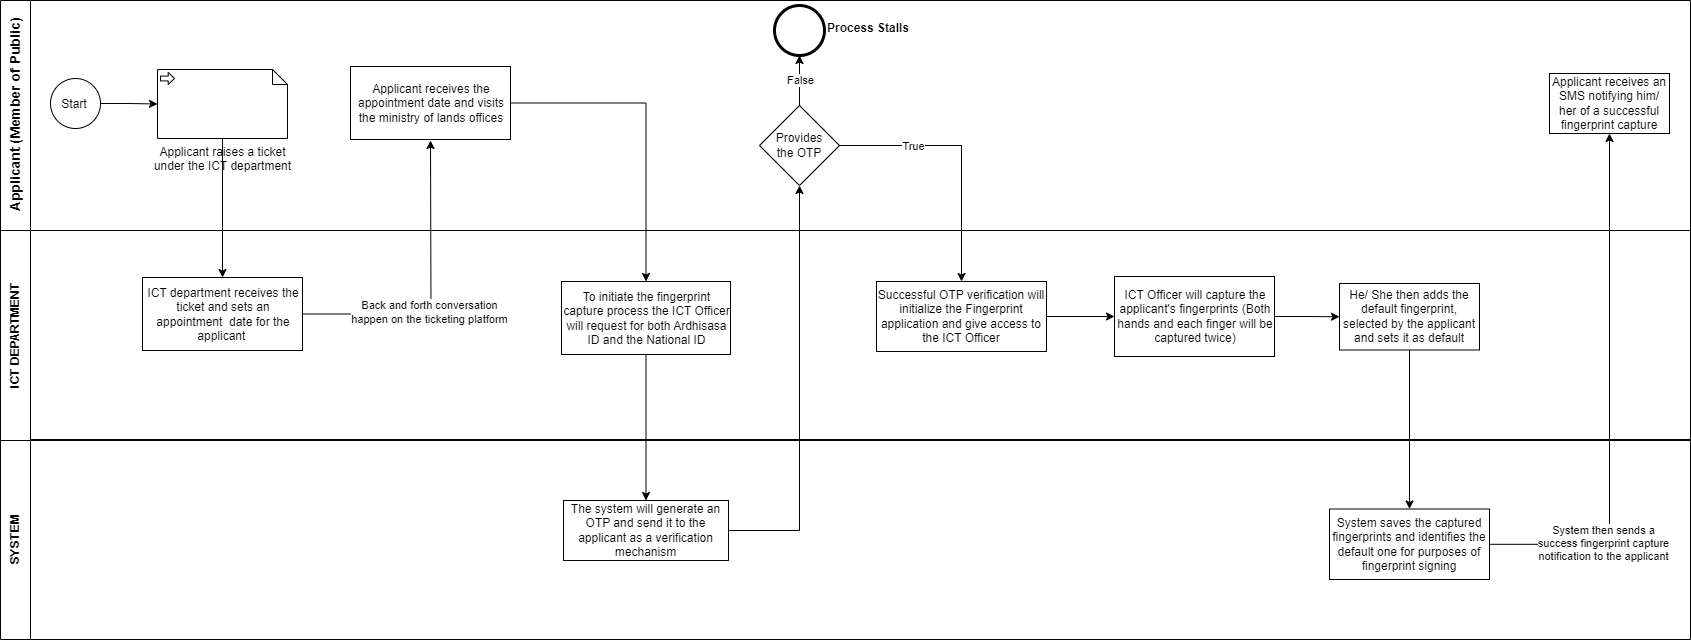

The diagram above was exported from draw.io. Its source (the exported page's mxGraphModel, read from the mxfile embedded in the PNG):
<mxGraphModel dx="1434" dy="818" grid="1" gridSize="10" guides="1" tooltips="1" connect="1" arrows="1" fold="1" page="1" pageScale="1" pageWidth="850" pageHeight="1100" math="0" shadow="0">
  <root>
    <mxCell id="0" />
    <mxCell id="1" parent="0" />
    <mxCell id="p5WJenkUSQ0XDLT8csMZ-1" value="&lt;font style=&quot;font-size: 14px;&quot;&gt;Applicant (Member of Public)&lt;/font&gt;" style="swimlane;html=1;startSize=30;horizontal=0;" vertex="1" parent="1">
      <mxGeometry x="90" y="80" width="1690" height="230" as="geometry" />
    </mxCell>
    <mxCell id="p5WJenkUSQ0XDLT8csMZ-2" value="" style="edgeStyle=orthogonalEdgeStyle;rounded=0;orthogonalLoop=1;jettySize=auto;html=1;entryX=0;entryY=0.5;entryDx=0;entryDy=0;entryPerimeter=0;" edge="1" parent="p5WJenkUSQ0XDLT8csMZ-1" source="p5WJenkUSQ0XDLT8csMZ-3" target="p5WJenkUSQ0XDLT8csMZ-8">
      <mxGeometry relative="1" as="geometry">
        <mxPoint x="160" y="55" as="targetPoint" />
      </mxGeometry>
    </mxCell>
    <mxCell id="p5WJenkUSQ0XDLT8csMZ-3" value="" style="points=[[0.145,0.145,0],[0.5,0,0],[0.855,0.145,0],[1,0.5,0],[0.855,0.855,0],[0.5,1,0],[0.145,0.855,0],[0,0.5,0]];shape=mxgraph.bpmn.event;html=1;verticalLabelPosition=bottom;labelBackgroundColor=#ffffff;verticalAlign=top;align=center;perimeter=ellipsePerimeter;outlineConnect=0;aspect=fixed;outline=standard;symbol=general;" vertex="1" parent="p5WJenkUSQ0XDLT8csMZ-1">
      <mxGeometry x="50" y="78" width="50" height="50" as="geometry" />
    </mxCell>
    <mxCell id="p5WJenkUSQ0XDLT8csMZ-4" value="" style="edgeStyle=orthogonalEdgeStyle;rounded=0;orthogonalLoop=1;jettySize=auto;html=1;" edge="1" parent="p5WJenkUSQ0XDLT8csMZ-1" source="p5WJenkUSQ0XDLT8csMZ-6">
      <mxGeometry relative="1" as="geometry">
        <mxPoint x="430" y="140" as="targetPoint" />
      </mxGeometry>
    </mxCell>
    <mxCell id="p5WJenkUSQ0XDLT8csMZ-5" value="Back and forth conversation&lt;div&gt;happen on the ticketing platform&lt;/div&gt;" style="edgeLabel;html=1;align=center;verticalAlign=middle;resizable=0;points=[];" vertex="1" connectable="0" parent="p5WJenkUSQ0XDLT8csMZ-4">
      <mxGeometry x="-0.7464" y="2" relative="1" as="geometry">
        <mxPoint x="88" as="offset" />
      </mxGeometry>
    </mxCell>
    <mxCell id="p5WJenkUSQ0XDLT8csMZ-6" value="&lt;div style=&quot;text-align: center;&quot;&gt;ICT department receives the ticket and sets an appointment&amp;nbsp; date for the applicant&amp;nbsp;&lt;/div&gt;" style="whiteSpace=wrap;html=1;align=left;" vertex="1" parent="p5WJenkUSQ0XDLT8csMZ-1">
      <mxGeometry x="142" y="277" width="160" height="73" as="geometry" />
    </mxCell>
    <mxCell id="p5WJenkUSQ0XDLT8csMZ-7" value="" style="edgeStyle=orthogonalEdgeStyle;rounded=0;orthogonalLoop=1;jettySize=auto;html=1;" edge="1" parent="p5WJenkUSQ0XDLT8csMZ-1" source="p5WJenkUSQ0XDLT8csMZ-8" target="p5WJenkUSQ0XDLT8csMZ-6">
      <mxGeometry relative="1" as="geometry" />
    </mxCell>
    <mxCell id="p5WJenkUSQ0XDLT8csMZ-8" value="Applicant raises a ticket&lt;div&gt;under the ICT department&lt;/div&gt;" style="shape=mxgraph.bpmn.data;labelPosition=center;verticalLabelPosition=bottom;align=center;verticalAlign=top;size=15;html=1;bpmnTransferType=input;" vertex="1" parent="p5WJenkUSQ0XDLT8csMZ-1">
      <mxGeometry x="157" y="69" width="130" height="69" as="geometry" />
    </mxCell>
    <mxCell id="p5WJenkUSQ0XDLT8csMZ-31" value="Provides&lt;div&gt;the OTP&lt;/div&gt;" style="rhombus;whiteSpace=wrap;html=1;" vertex="1" parent="p5WJenkUSQ0XDLT8csMZ-1">
      <mxGeometry x="759" y="105" width="80" height="80" as="geometry" />
    </mxCell>
    <mxCell id="p5WJenkUSQ0XDLT8csMZ-36" value="&lt;b&gt;Process Stalls&lt;/b&gt;" style="text;html=1;align=center;verticalAlign=middle;whiteSpace=wrap;rounded=0;" vertex="1" parent="p5WJenkUSQ0XDLT8csMZ-1">
      <mxGeometry x="820" y="13" width="96" height="30" as="geometry" />
    </mxCell>
    <mxCell id="p5WJenkUSQ0XDLT8csMZ-42" value="Applicant receives an SMS notifying him/ her of a successful fingerprint capture" style="whiteSpace=wrap;html=1;" vertex="1" parent="p5WJenkUSQ0XDLT8csMZ-1">
      <mxGeometry x="1549" y="73" width="120" height="60" as="geometry" />
    </mxCell>
    <mxCell id="p5WJenkUSQ0XDLT8csMZ-14" value="SYSTEM" style="swimlane;horizontal=0;whiteSpace=wrap;html=1;startSize=30;" vertex="1" parent="1">
      <mxGeometry x="90" y="519" width="1690" height="200" as="geometry" />
    </mxCell>
    <mxCell id="p5WJenkUSQ0XDLT8csMZ-15" value="&lt;div&gt;&lt;br&gt;&lt;/div&gt;System saves the captured fingerprints and identifies the default one for purposes of fingerprint signing&lt;br&gt;&amp;nbsp;" style="whiteSpace=wrap;html=1;" vertex="1" parent="p5WJenkUSQ0XDLT8csMZ-14">
      <mxGeometry x="1329" y="69.5" width="160" height="70.5" as="geometry" />
    </mxCell>
    <mxCell id="p5WJenkUSQ0XDLT8csMZ-29" value="The system will generate an OTP and send it to the applicant as a verification mechanism" style="whiteSpace=wrap;html=1;align=center;" vertex="1" parent="p5WJenkUSQ0XDLT8csMZ-14">
      <mxGeometry x="563" y="61" width="165" height="60" as="geometry" />
    </mxCell>
    <mxCell id="p5WJenkUSQ0XDLT8csMZ-19" value="ICT DEPARTMENT" style="swimlane;horizontal=0;whiteSpace=wrap;html=1;startSize=30;" vertex="1" parent="1">
      <mxGeometry x="90" y="310" width="1690" height="210" as="geometry" />
    </mxCell>
    <mxCell id="p5WJenkUSQ0XDLT8csMZ-25" value="He/ She then adds the default fingerprint, selected by the applicant and sets it as default" style="whiteSpace=wrap;html=1;align=center;" vertex="1" parent="p5WJenkUSQ0XDLT8csMZ-19">
      <mxGeometry x="1339" y="53" width="140" height="66.5" as="geometry" />
    </mxCell>
    <mxCell id="p5WJenkUSQ0XDLT8csMZ-33" value="Successful OTP verification will initialize the Fingerprint application and give access to the ICT Officer" style="whiteSpace=wrap;html=1;" vertex="1" parent="p5WJenkUSQ0XDLT8csMZ-19">
      <mxGeometry x="876" y="51" width="170" height="70" as="geometry" />
    </mxCell>
    <mxCell id="p5WJenkUSQ0XDLT8csMZ-20" value="Start" style="text;html=1;align=center;verticalAlign=middle;whiteSpace=wrap;rounded=0;" vertex="1" parent="1">
      <mxGeometry x="134" y="169" width="60" height="30" as="geometry" />
    </mxCell>
    <mxCell id="p5WJenkUSQ0XDLT8csMZ-23" value="" style="edgeStyle=orthogonalEdgeStyle;rounded=0;orthogonalLoop=1;jettySize=auto;html=1;" edge="1" parent="1" source="p5WJenkUSQ0XDLT8csMZ-21" target="p5WJenkUSQ0XDLT8csMZ-28">
      <mxGeometry relative="1" as="geometry">
        <mxPoint x="730" y="360" as="targetPoint" />
      </mxGeometry>
    </mxCell>
    <mxCell id="p5WJenkUSQ0XDLT8csMZ-21" value="&lt;div style=&quot;text-align: center;&quot;&gt;Applicant receives the appointment date and visits the ministry of lands offices&lt;/div&gt;" style="whiteSpace=wrap;html=1;align=left;" vertex="1" parent="1">
      <mxGeometry x="440" y="146" width="160" height="73" as="geometry" />
    </mxCell>
    <mxCell id="p5WJenkUSQ0XDLT8csMZ-26" value="" style="edgeStyle=orthogonalEdgeStyle;rounded=0;orthogonalLoop=1;jettySize=auto;html=1;" edge="1" parent="1" source="p5WJenkUSQ0XDLT8csMZ-24" target="p5WJenkUSQ0XDLT8csMZ-25">
      <mxGeometry relative="1" as="geometry" />
    </mxCell>
    <mxCell id="p5WJenkUSQ0XDLT8csMZ-24" value="&lt;div style=&quot;text-align: center;&quot;&gt;ICT Officer will capture the applicant's fingerprints (Both hands and each finger will be captured twice)&lt;/div&gt;" style="whiteSpace=wrap;html=1;align=left;" vertex="1" parent="1">
      <mxGeometry x="1204" y="356" width="160" height="80" as="geometry" />
    </mxCell>
    <mxCell id="p5WJenkUSQ0XDLT8csMZ-27" value="" style="edgeStyle=orthogonalEdgeStyle;rounded=0;orthogonalLoop=1;jettySize=auto;html=1;exitX=0.5;exitY=1;exitDx=0;exitDy=0;entryX=0.5;entryY=0;entryDx=0;entryDy=0;" edge="1" parent="1" source="p5WJenkUSQ0XDLT8csMZ-25" target="p5WJenkUSQ0XDLT8csMZ-15">
      <mxGeometry relative="1" as="geometry">
        <mxPoint x="960" y="490" as="sourcePoint" />
        <mxPoint x="1060" y="489" as="targetPoint" />
      </mxGeometry>
    </mxCell>
    <mxCell id="p5WJenkUSQ0XDLT8csMZ-30" value="" style="edgeStyle=orthogonalEdgeStyle;rounded=0;orthogonalLoop=1;jettySize=auto;html=1;" edge="1" parent="1" source="p5WJenkUSQ0XDLT8csMZ-28" target="p5WJenkUSQ0XDLT8csMZ-29">
      <mxGeometry relative="1" as="geometry" />
    </mxCell>
    <mxCell id="p5WJenkUSQ0XDLT8csMZ-28" value="&lt;div style=&quot;text-align: center;&quot;&gt;To initiate the fingerprint capture process the ICT Officer will request for both Ardhisasa ID and the National ID&lt;/div&gt;" style="whiteSpace=wrap;html=1;align=left;" vertex="1" parent="1">
      <mxGeometry x="651" y="361" width="169" height="73" as="geometry" />
    </mxCell>
    <mxCell id="p5WJenkUSQ0XDLT8csMZ-32" value="" style="edgeStyle=orthogonalEdgeStyle;rounded=0;orthogonalLoop=1;jettySize=auto;html=1;" edge="1" parent="1" source="p5WJenkUSQ0XDLT8csMZ-29" target="p5WJenkUSQ0XDLT8csMZ-31">
      <mxGeometry relative="1" as="geometry" />
    </mxCell>
    <mxCell id="p5WJenkUSQ0XDLT8csMZ-35" value="" style="points=[[0.145,0.145,0],[0.5,0,0],[0.855,0.145,0],[1,0.5,0],[0.855,0.855,0],[0.5,1,0],[0.145,0.855,0],[0,0.5,0]];shape=mxgraph.bpmn.event;html=1;verticalLabelPosition=bottom;labelBackgroundColor=#ffffff;verticalAlign=top;align=center;perimeter=ellipsePerimeter;outlineConnect=0;aspect=fixed;outline=end;symbol=terminate2;" vertex="1" parent="1">
      <mxGeometry x="864" y="85" width="50" height="50" as="geometry" />
    </mxCell>
    <mxCell id="p5WJenkUSQ0XDLT8csMZ-38" value="" style="edgeStyle=orthogonalEdgeStyle;rounded=0;orthogonalLoop=1;jettySize=auto;html=1;" edge="1" parent="1" source="p5WJenkUSQ0XDLT8csMZ-31" target="p5WJenkUSQ0XDLT8csMZ-35">
      <mxGeometry relative="1" as="geometry" />
    </mxCell>
    <mxCell id="p5WJenkUSQ0XDLT8csMZ-39" value="False" style="edgeLabel;html=1;align=center;verticalAlign=middle;resizable=0;points=[];" vertex="1" connectable="0" parent="p5WJenkUSQ0XDLT8csMZ-38">
      <mxGeometry x="0.04" relative="1" as="geometry">
        <mxPoint as="offset" />
      </mxGeometry>
    </mxCell>
    <mxCell id="p5WJenkUSQ0XDLT8csMZ-34" value="" style="edgeStyle=orthogonalEdgeStyle;rounded=0;orthogonalLoop=1;jettySize=auto;html=1;" edge="1" parent="1" source="p5WJenkUSQ0XDLT8csMZ-31" target="p5WJenkUSQ0XDLT8csMZ-33">
      <mxGeometry relative="1" as="geometry" />
    </mxCell>
    <mxCell id="p5WJenkUSQ0XDLT8csMZ-40" value="True" style="edgeLabel;html=1;align=center;verticalAlign=middle;resizable=0;points=[];" vertex="1" connectable="0" parent="p5WJenkUSQ0XDLT8csMZ-34">
      <mxGeometry x="-0.4312" y="-2" relative="1" as="geometry">
        <mxPoint y="-2" as="offset" />
      </mxGeometry>
    </mxCell>
    <mxCell id="p5WJenkUSQ0XDLT8csMZ-41" value="" style="edgeStyle=orthogonalEdgeStyle;rounded=0;orthogonalLoop=1;jettySize=auto;html=1;" edge="1" parent="1" source="p5WJenkUSQ0XDLT8csMZ-33" target="p5WJenkUSQ0XDLT8csMZ-24">
      <mxGeometry relative="1" as="geometry" />
    </mxCell>
    <mxCell id="p5WJenkUSQ0XDLT8csMZ-43" value="" style="edgeStyle=orthogonalEdgeStyle;rounded=0;orthogonalLoop=1;jettySize=auto;html=1;" edge="1" parent="1" source="p5WJenkUSQ0XDLT8csMZ-15" target="p5WJenkUSQ0XDLT8csMZ-42">
      <mxGeometry relative="1" as="geometry" />
    </mxCell>
    <mxCell id="p5WJenkUSQ0XDLT8csMZ-45" value="System then sends a&lt;div&gt;success fingerprint capture&lt;/div&gt;&lt;div&gt;notification to the applicant&lt;/div&gt;" style="edgeLabel;html=1;align=center;verticalAlign=middle;resizable=0;points=[];" vertex="1" connectable="0" parent="1">
      <mxGeometry x="1692" y="622" as="geometry" />
    </mxCell>
  </root>
</mxGraphModel>